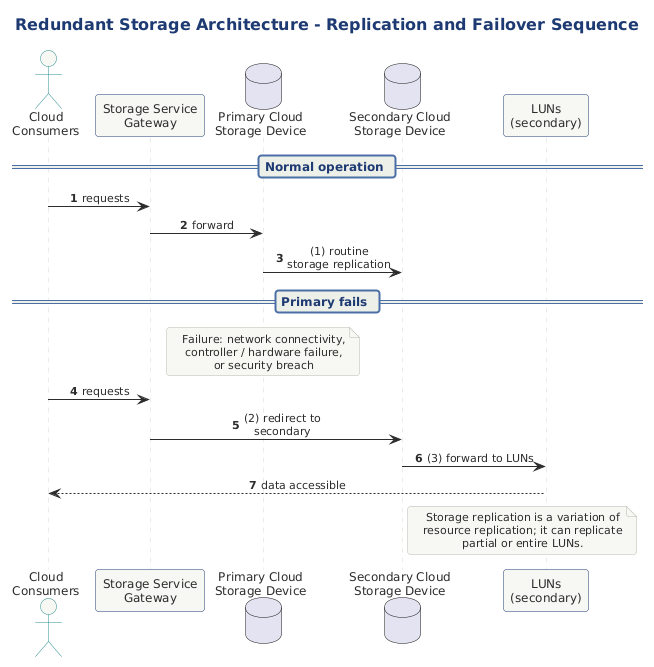

The diagram above was rendered by PlantUML. Its source (embedded in the PNG):
@startuml
title Redundant Storage Architecture - Replication and Failover Sequence

!include ../../../../../../tooling/styles/plantuml/interaction/sequence-diagram-style.iuml

actor "Cloud\nConsumers" as CC
participant "Storage Service\nGateway" as SSG
database "Primary Cloud\nStorage Device" as Primary
database "Secondary Cloud\nStorage Device" as Secondary
participant "LUNs\n(secondary)" as LUNS

== Normal operation ==
CC -> SSG : requests
SSG -> Primary : forward
Primary -> Secondary : (1) routine\nstorage replication

== Primary fails ==
note over Primary
  Failure: network connectivity,
  controller / hardware failure,
  or security breach
end note

CC -> SSG : requests
SSG -> Secondary : (2) redirect to\nsecondary
Secondary -> LUNS : (3) forward to LUNs
LUNS --> CC : data accessible

note right of Secondary
  Storage replication is a variation of
  resource replication; it can replicate
  partial or entire LUNs.
end note

@enduml